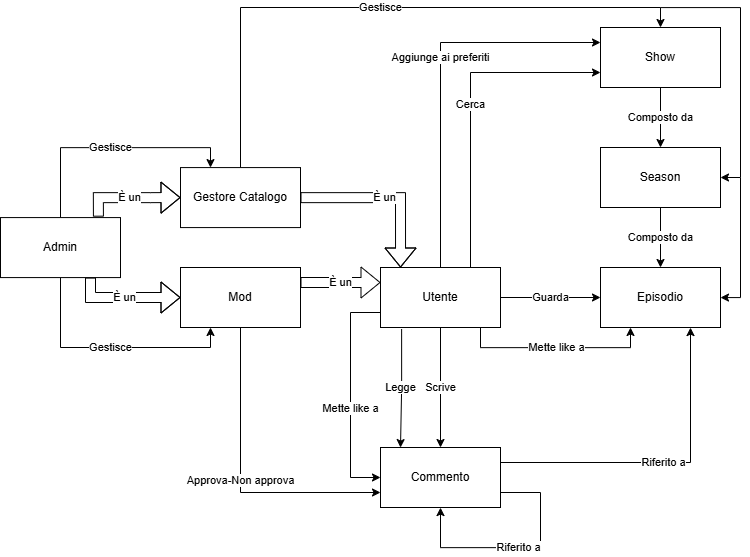

The diagram above was exported from draw.io. Its source (the exported page's mxGraphModel, read from the mxfile embedded in the PNG):
<mxGraphModel dx="402" dy="627" grid="1" gridSize="10" guides="1" tooltips="1" connect="1" arrows="1" fold="1" page="1" pageScale="1" pageWidth="827" pageHeight="1169" math="0" shadow="0">
  <root>
    <mxCell id="0" />
    <mxCell id="1" parent="0" />
    <mxCell id="UJWcQgG_1bcwGKqQUkyR-2" edge="1" parent="1" source="UJWcQgG_1bcwGKqQUkyR-4" style="edgeStyle=orthogonalEdgeStyle;rounded=0;orthogonalLoop=1;jettySize=auto;html=1;exitX=1;exitY=0.25;exitDx=0;exitDy=0;" value="Riferito a">
      <mxGeometry relative="1" as="geometry">
        <mxPoint x="1560.9999999999998" y="520.0799999999999" as="targetPoint" />
      </mxGeometry>
    </mxCell>
    <mxCell id="UJWcQgG_1bcwGKqQUkyR-3" edge="1" parent="1" source="UJWcQgG_1bcwGKqQUkyR-4" style="edgeStyle=orthogonalEdgeStyle;rounded=0;orthogonalLoop=1;jettySize=auto;html=1;exitX=1;exitY=0.75;exitDx=0;exitDy=0;" value="Riferito a">
      <mxGeometry relative="1" as="geometry">
        <Array as="points">
          <mxPoint x="1411" y="685.0799999999999" />
          <mxPoint x="1411" y="740.0799999999999" />
          <mxPoint x="1311" y="740.0799999999999" />
        </Array>
        <mxPoint x="1311" y="700.0799999999999" as="targetPoint" />
      </mxGeometry>
    </mxCell>
    <mxCell id="UJWcQgG_1bcwGKqQUkyR-4" parent="1" style="rounded=0;whiteSpace=wrap;html=1;" value="Commento" vertex="1">
      <mxGeometry height="60" width="120" x="1251" y="640" as="geometry" />
    </mxCell>
    <mxCell id="UJWcQgG_1bcwGKqQUkyR-5" edge="1" parent="1" source="UJWcQgG_1bcwGKqQUkyR-12" style="edgeStyle=orthogonalEdgeStyle;rounded=0;orthogonalLoop=1;jettySize=auto;html=1;exitX=1;exitY=0.5;exitDx=0;exitDy=0;" target="UJWcQgG_1bcwGKqQUkyR-13" value="Guarda">
      <mxGeometry relative="1" as="geometry" />
    </mxCell>
    <mxCell id="UJWcQgG_1bcwGKqQUkyR-6" edge="1" parent="1" source="UJWcQgG_1bcwGKqQUkyR-12" style="edgeStyle=orthogonalEdgeStyle;rounded=0;orthogonalLoop=1;jettySize=auto;html=1;exitX=0.5;exitY=1;exitDx=0;exitDy=0;entryX=0.5;entryY=0;entryDx=0;entryDy=0;" target="UJWcQgG_1bcwGKqQUkyR-4" value="Scrive">
      <mxGeometry relative="1" as="geometry" />
    </mxCell>
    <mxCell id="UJWcQgG_1bcwGKqQUkyR-7" edge="1" parent="1" source="UJWcQgG_1bcwGKqQUkyR-12" style="edgeStyle=orthogonalEdgeStyle;rounded=0;orthogonalLoop=1;jettySize=auto;html=1;exitX=0;exitY=0.75;exitDx=0;exitDy=0;entryX=0;entryY=0.5;entryDx=0;entryDy=0;" target="UJWcQgG_1bcwGKqQUkyR-4" value="Mette like a">
      <mxGeometry relative="1" x="0.1119" as="geometry">
        <mxPoint as="offset" />
        <Array as="points">
          <mxPoint x="1221" y="505.0799999999999" />
          <mxPoint x="1221" y="670.0799999999999" />
        </Array>
      </mxGeometry>
    </mxCell>
    <mxCell id="UJWcQgG_1bcwGKqQUkyR-8" edge="1" parent="1" source="UJWcQgG_1bcwGKqQUkyR-12" style="edgeStyle=orthogonalEdgeStyle;rounded=0;orthogonalLoop=1;jettySize=auto;html=1;exitX=0.5;exitY=0;exitDx=0;exitDy=0;entryX=0;entryY=0.25;entryDx=0;entryDy=0;" target="UJWcQgG_1bcwGKqQUkyR-17" value="Aggiunge ai preferiti">
      <mxGeometry relative="1" x="0.0904" as="geometry">
        <mxPoint as="offset" />
      </mxGeometry>
    </mxCell>
    <mxCell id="UJWcQgG_1bcwGKqQUkyR-9" edge="1" parent="1" style="edgeStyle=orthogonalEdgeStyle;rounded=0;orthogonalLoop=1;jettySize=auto;html=1;entryX=0.25;entryY=1;entryDx=0;entryDy=0;" target="UJWcQgG_1bcwGKqQUkyR-13" value="Mette like a">
      <mxGeometry relative="1" as="geometry">
        <Array as="points">
          <mxPoint x="1351" y="520.0799999999999" />
          <mxPoint x="1351" y="540.0799999999999" />
          <mxPoint x="1501" y="540.0799999999999" />
        </Array>
        <mxPoint x="1351" y="520.0799999999999" as="sourcePoint" />
      </mxGeometry>
    </mxCell>
    <mxCell id="UJWcQgG_1bcwGKqQUkyR-10" edge="1" parent="1" source="UJWcQgG_1bcwGKqQUkyR-12" style="edgeStyle=orthogonalEdgeStyle;rounded=0;orthogonalLoop=1;jettySize=auto;html=1;exitX=0.75;exitY=0;exitDx=0;exitDy=0;entryX=0;entryY=0.75;entryDx=0;entryDy=0;" target="UJWcQgG_1bcwGKqQUkyR-17" value="Cerca">
      <mxGeometry relative="1" as="geometry" />
    </mxCell>
    <mxCell id="UJWcQgG_1bcwGKqQUkyR-11" edge="1" parent="1" source="UJWcQgG_1bcwGKqQUkyR-12" style="edgeStyle=orthogonalEdgeStyle;rounded=0;orthogonalLoop=1;jettySize=auto;html=1;exitX=0.176;exitY=1.025;exitDx=0;exitDy=0;exitPerimeter=0;" value="Legge">
      <mxGeometry relative="1" as="geometry">
        <mxPoint x="1271" y="640.0799999999999" as="targetPoint" />
      </mxGeometry>
    </mxCell>
    <mxCell id="UJWcQgG_1bcwGKqQUkyR-12" parent="1" style="rounded=0;whiteSpace=wrap;html=1;" value="Utente" vertex="1">
      <mxGeometry height="60" width="120" x="1251" y="460" as="geometry" />
    </mxCell>
    <mxCell id="UJWcQgG_1bcwGKqQUkyR-13" parent="1" style="rounded=0;whiteSpace=wrap;html=1;" value="Episodio" vertex="1">
      <mxGeometry height="60" width="120" x="1471" y="460" as="geometry" />
    </mxCell>
    <mxCell id="UJWcQgG_1bcwGKqQUkyR-14" edge="1" parent="1" source="UJWcQgG_1bcwGKqQUkyR-15" style="edgeStyle=orthogonalEdgeStyle;rounded=0;orthogonalLoop=1;jettySize=auto;html=1;exitX=0.5;exitY=1;exitDx=0;exitDy=0;entryX=0.5;entryY=0;entryDx=0;entryDy=0;" target="UJWcQgG_1bcwGKqQUkyR-13" value="Composto da">
      <mxGeometry relative="1" as="geometry" />
    </mxCell>
    <mxCell id="UJWcQgG_1bcwGKqQUkyR-15" parent="1" style="rounded=0;whiteSpace=wrap;html=1;" value="Season" vertex="1">
      <mxGeometry height="60" width="120" x="1471" y="340" as="geometry" />
    </mxCell>
    <mxCell id="UJWcQgG_1bcwGKqQUkyR-16" edge="1" parent="1" source="UJWcQgG_1bcwGKqQUkyR-17" style="edgeStyle=orthogonalEdgeStyle;rounded=0;orthogonalLoop=1;jettySize=auto;html=1;exitX=0.5;exitY=1;exitDx=0;exitDy=0;entryX=0.5;entryY=0;entryDx=0;entryDy=0;" target="UJWcQgG_1bcwGKqQUkyR-15" value="Composto da">
      <mxGeometry relative="1" as="geometry" />
    </mxCell>
    <mxCell id="UJWcQgG_1bcwGKqQUkyR-17" parent="1" style="rounded=0;whiteSpace=wrap;html=1;" value="&lt;div&gt;Show&lt;/div&gt;" vertex="1">
      <mxGeometry height="60" width="120" x="1471" y="220" as="geometry" />
    </mxCell>
    <mxCell id="UJWcQgG_1bcwGKqQUkyR-18" edge="1" parent="1" source="UJWcQgG_1bcwGKqQUkyR-20" style="edgeStyle=orthogonalEdgeStyle;rounded=0;orthogonalLoop=1;jettySize=auto;html=1;entryX=0;entryY=0.25;entryDx=0;entryDy=0;shape=flexArrow;exitX=1;exitY=0.25;exitDx=0;exitDy=0;" target="UJWcQgG_1bcwGKqQUkyR-12" value="&lt;span&gt;È un&lt;/span&gt;">
      <mxGeometry relative="1" as="geometry" />
    </mxCell>
    <mxCell id="UJWcQgG_1bcwGKqQUkyR-19" edge="1" parent="1" source="UJWcQgG_1bcwGKqQUkyR-20" style="edgeStyle=orthogonalEdgeStyle;rounded=0;orthogonalLoop=1;jettySize=auto;html=1;exitX=0.5;exitY=1;exitDx=0;exitDy=0;entryX=0;entryY=0.75;entryDx=0;entryDy=0;" target="UJWcQgG_1bcwGKqQUkyR-4" value="&lt;div&gt;Approva-Non approva&lt;/div&gt;">
      <mxGeometry relative="1" as="geometry" />
    </mxCell>
    <mxCell id="UJWcQgG_1bcwGKqQUkyR-20" parent="1" style="rounded=0;whiteSpace=wrap;html=1;" value="&lt;div&gt;Mod&lt;/div&gt;" vertex="1">
      <mxGeometry height="60" width="120" x="1051" y="460" as="geometry" />
    </mxCell>
    <mxCell id="UJWcQgG_1bcwGKqQUkyR-21" edge="1" parent="1" source="UJWcQgG_1bcwGKqQUkyR-22" style="edgeStyle=orthogonalEdgeStyle;rounded=0;orthogonalLoop=1;jettySize=auto;html=1;entryX=0.5;entryY=0;entryDx=0;entryDy=0;" target="UJWcQgG_1bcwGKqQUkyR-17" value="Gestisce">
      <mxGeometry relative="1" as="geometry">
        <Array as="points">
          <mxPoint x="1111" y="200" />
          <mxPoint x="1531" y="200" />
        </Array>
      </mxGeometry>
    </mxCell>
    <mxCell id="UJWcQgG_1bcwGKqQUkyR-22" parent="1" style="rounded=0;whiteSpace=wrap;html=1;" value="Gestore Catalogo" vertex="1">
      <mxGeometry height="60" width="120" x="1051" y="360.08000000000004" as="geometry" />
    </mxCell>
    <mxCell id="UJWcQgG_1bcwGKqQUkyR-23" edge="1" parent="1" source="UJWcQgG_1bcwGKqQUkyR-22" style="edgeStyle=orthogonalEdgeStyle;rounded=0;orthogonalLoop=1;jettySize=auto;html=1;entryX=0.167;entryY=0;entryDx=0;entryDy=0;shape=flexArrow;entryPerimeter=0;" target="UJWcQgG_1bcwGKqQUkyR-12" value="&lt;span&gt;È un&lt;/span&gt;">
      <mxGeometry relative="1" as="geometry">
        <mxPoint x="1171" y="405" as="sourcePoint" />
        <mxPoint x="1251" y="390" as="targetPoint" />
      </mxGeometry>
    </mxCell>
    <mxCell id="UJWcQgG_1bcwGKqQUkyR-24" edge="1" parent="1" source="UJWcQgG_1bcwGKqQUkyR-26" style="edgeStyle=orthogonalEdgeStyle;rounded=0;orthogonalLoop=1;jettySize=auto;html=1;exitX=0.5;exitY=0;exitDx=0;exitDy=0;entryX=0.25;entryY=0;entryDx=0;entryDy=0;" target="UJWcQgG_1bcwGKqQUkyR-22" value="Gestisce">
      <mxGeometry relative="1" as="geometry" />
    </mxCell>
    <mxCell id="UJWcQgG_1bcwGKqQUkyR-25" edge="1" parent="1" source="UJWcQgG_1bcwGKqQUkyR-26" style="edgeStyle=orthogonalEdgeStyle;rounded=0;orthogonalLoop=1;jettySize=auto;html=1;exitX=0.5;exitY=1;exitDx=0;exitDy=0;entryX=0.25;entryY=1;entryDx=0;entryDy=0;" target="UJWcQgG_1bcwGKqQUkyR-20" value="Gestisce">
      <mxGeometry relative="1" as="geometry" />
    </mxCell>
    <mxCell id="UJWcQgG_1bcwGKqQUkyR-26" parent="1" style="rounded=0;whiteSpace=wrap;html=1;" value="&lt;div&gt;Admin&lt;/div&gt;" vertex="1">
      <mxGeometry height="60" width="120" x="871" y="410.0799999999999" as="geometry" />
    </mxCell>
    <mxCell id="UJWcQgG_1bcwGKqQUkyR-27" edge="1" parent="1" source="UJWcQgG_1bcwGKqQUkyR-26" style="edgeStyle=orthogonalEdgeStyle;rounded=0;orthogonalLoop=1;jettySize=auto;html=1;entryX=0;entryY=0.5;entryDx=0;entryDy=0;shape=flexArrow;exitX=0.816;exitY=-0.015;exitDx=0;exitDy=0;exitPerimeter=0;" target="UJWcQgG_1bcwGKqQUkyR-22" value="&lt;span&gt;È un&lt;/span&gt;">
      <mxGeometry relative="1" as="geometry">
        <mxPoint x="931" y="450.0799999999999" as="sourcePoint" />
        <mxPoint x="1041" y="510.1199999999999" as="targetPoint" />
      </mxGeometry>
    </mxCell>
    <mxCell id="UJWcQgG_1bcwGKqQUkyR-28" edge="1" parent="1" source="UJWcQgG_1bcwGKqQUkyR-26" style="edgeStyle=orthogonalEdgeStyle;rounded=0;orthogonalLoop=1;jettySize=auto;html=1;entryX=0;entryY=0.5;entryDx=0;entryDy=0;shape=flexArrow;" target="UJWcQgG_1bcwGKqQUkyR-20" value="&lt;span&gt;È un&lt;/span&gt;">
      <mxGeometry relative="1" as="geometry">
        <Array as="points">
          <mxPoint x="961" y="490.0799999999999" />
        </Array>
        <mxPoint x="991" y="495.0799999999999" as="sourcePoint" />
        <mxPoint x="1101" y="460.0799999999999" as="targetPoint" />
      </mxGeometry>
    </mxCell>
    <mxCell id="UJWcQgG_1bcwGKqQUkyR-29" edge="1" parent="1" style="endArrow=classic;html=1;rounded=0;edgeStyle=elbowEdgeStyle;entryX=1;entryY=0.5;entryDx=0;entryDy=0;" target="UJWcQgG_1bcwGKqQUkyR-15" value="">
      <mxGeometry height="50" relative="1" width="50" as="geometry">
        <Array as="points">
          <mxPoint x="1611" y="220.07999999999993" />
        </Array>
        <mxPoint x="1531" y="200.07999999999993" as="sourcePoint" />
        <mxPoint x="1611" y="240.07999999999993" as="targetPoint" />
      </mxGeometry>
    </mxCell>
    <mxCell id="UJWcQgG_1bcwGKqQUkyR-30" edge="1" parent="1" style="endArrow=classic;html=1;rounded=0;edgeStyle=elbowEdgeStyle;elbow=vertical;entryX=1;entryY=0.5;entryDx=0;entryDy=0;" target="UJWcQgG_1bcwGKqQUkyR-13" value="">
      <mxGeometry height="50" relative="1" width="50" as="geometry">
        <Array as="points">
          <mxPoint x="1611" y="490.0799999999999" />
        </Array>
        <mxPoint x="1611" y="370.0799999999999" as="sourcePoint" />
        <mxPoint x="1611" y="490.0799999999999" as="targetPoint" />
      </mxGeometry>
    </mxCell>
  </root>
</mxGraphModel>